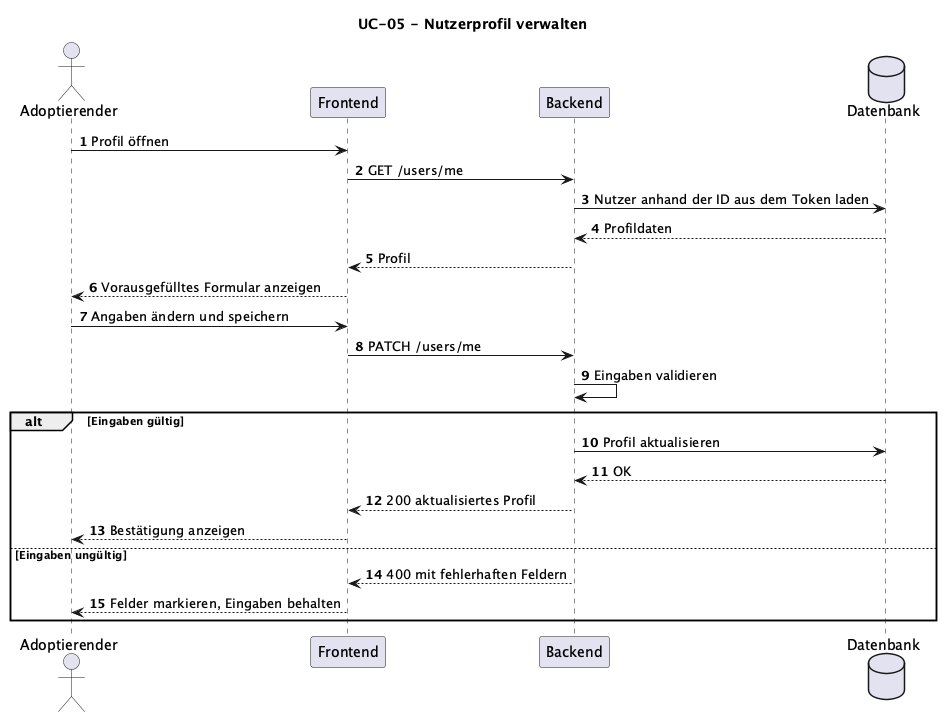

The diagram above was rendered by PlantUML. Its source (embedded in the PNG):
@startuml
title UC-05 - Nutzerprofil verwalten

autonumber

actor "Adoptierender" as User
participant "Frontend" as FE
participant "Backend" as BE
database "Datenbank" as DB

User -> FE: Profil öffnen
FE -> BE: GET /users/me
BE -> DB: Nutzer anhand der ID aus dem Token laden
DB --> BE: Profildaten
BE --> FE: Profil
FE --> User: Vorausgefülltes Formular anzeigen

User -> FE: Angaben ändern und speichern
FE -> BE: PATCH /users/me
BE -> BE: Eingaben validieren

alt Eingaben gültig
    BE -> DB: Profil aktualisieren
    DB --> BE: OK
    BE --> FE: 200 aktualisiertes Profil
    FE --> User: Bestätigung anzeigen
else Eingaben ungültig
    BE --> FE: 400 mit fehlerhaften Feldern
    FE --> User: Felder markieren, Eingaben behalten
end
@enduml